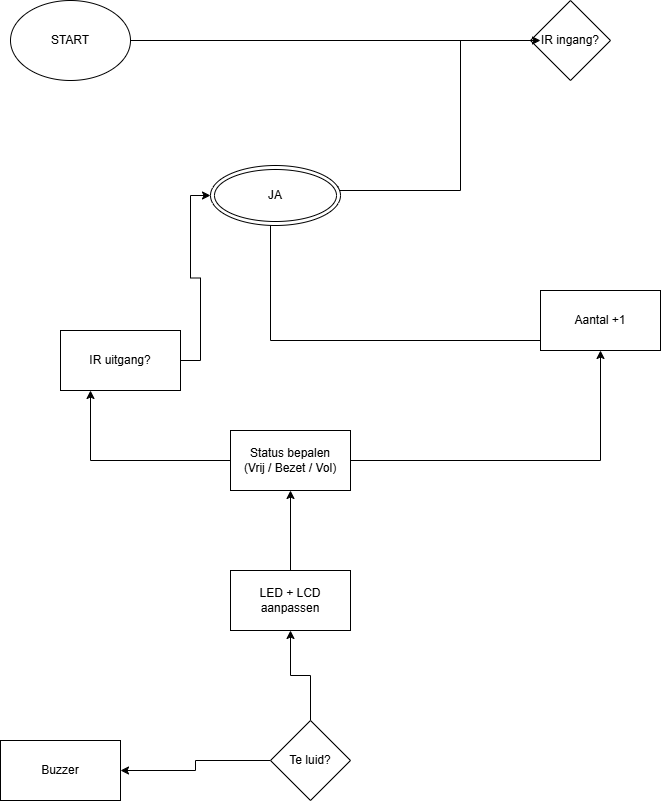

The diagram above was exported from draw.io. Its source (the exported page's mxGraphModel, read from the mxfile embedded in the PNG):
<mxGraphModel dx="2084" dy="1124" grid="1" gridSize="10" guides="1" tooltips="1" connect="1" arrows="1" fold="1" page="1" pageScale="1" pageWidth="827" pageHeight="1169" math="0" shadow="0">
  <root>
    <mxCell id="0" />
    <mxCell id="1" parent="0" />
    <mxCell id="6OtW6FXBkJsndpfmvatb-1" parent="1" style="ellipse;whiteSpace=wrap;html=1;" value="START" vertex="1">
      <mxGeometry height="80" width="120" x="30" y="390" as="geometry" />
    </mxCell>
    <mxCell id="6OtW6FXBkJsndpfmvatb-5" edge="1" parent="1" source="6OtW6FXBkJsndpfmvatb-2" style="edgeStyle=orthogonalEdgeStyle;rounded=0;orthogonalLoop=1;jettySize=auto;html=1;">
      <mxGeometry relative="1" as="geometry">
        <Array as="points">
          <mxPoint x="480" y="430" />
          <mxPoint x="480" y="580" />
        </Array>
        <mxPoint x="350" y="580" as="targetPoint" />
      </mxGeometry>
    </mxCell>
    <mxCell id="6OtW6FXBkJsndpfmvatb-2" parent="1" style="rhombus;whiteSpace=wrap;html=1;" value="IR ingang?" vertex="1">
      <mxGeometry height="80" width="80" x="550" y="390" as="geometry" />
    </mxCell>
    <mxCell id="6OtW6FXBkJsndpfmvatb-6" edge="1" parent="1" style="edgeStyle=orthogonalEdgeStyle;rounded=0;orthogonalLoop=1;jettySize=auto;html=1;exitX=1;exitY=0.5;exitDx=0;exitDy=0;">
      <mxGeometry relative="1" as="geometry">
        <mxPoint x="620" y="730" as="sourcePoint" />
        <mxPoint x="290" y="600" as="targetPoint" />
      </mxGeometry>
    </mxCell>
    <mxCell id="6OtW6FXBkJsndpfmvatb-3" parent="1" style="rounded=0;whiteSpace=wrap;html=1;" value="Aantal +1" vertex="1">
      <mxGeometry height="60" width="120" x="560" y="680" as="geometry" />
    </mxCell>
    <mxCell id="6OtW6FXBkJsndpfmvatb-4" edge="1" parent="1" source="6OtW6FXBkJsndpfmvatb-1" style="edgeStyle=orthogonalEdgeStyle;rounded=0;orthogonalLoop=1;jettySize=auto;html=1;entryX=0.125;entryY=0.5;entryDx=0;entryDy=0;entryPerimeter=0;" target="6OtW6FXBkJsndpfmvatb-2">
      <mxGeometry relative="1" as="geometry" />
    </mxCell>
    <mxCell id="6OtW6FXBkJsndpfmvatb-7" parent="1" style="ellipse;shape=doubleEllipse;whiteSpace=wrap;html=1;" value="JA" vertex="1">
      <mxGeometry height="60" width="130" x="230" y="555" as="geometry" />
    </mxCell>
    <mxCell id="6OtW6FXBkJsndpfmvatb-10" edge="1" parent="1" source="6OtW6FXBkJsndpfmvatb-9" style="edgeStyle=orthogonalEdgeStyle;rounded=0;orthogonalLoop=1;jettySize=auto;html=1;entryX=0;entryY=0.5;entryDx=0;entryDy=0;" target="6OtW6FXBkJsndpfmvatb-7">
      <mxGeometry relative="1" as="geometry">
        <mxPoint x="140" y="580" as="targetPoint" />
      </mxGeometry>
    </mxCell>
    <mxCell id="6OtW6FXBkJsndpfmvatb-9" parent="1" style="rounded=0;whiteSpace=wrap;html=1;" value="IR uitgang?" vertex="1">
      <mxGeometry height="60" width="120" x="80" y="720" as="geometry" />
    </mxCell>
    <mxCell id="6OtW6FXBkJsndpfmvatb-19" edge="1" parent="1" source="6OtW6FXBkJsndpfmvatb-14" style="edgeStyle=orthogonalEdgeStyle;rounded=0;orthogonalLoop=1;jettySize=auto;html=1;entryX=0.5;entryY=1;entryDx=0;entryDy=0;" target="6OtW6FXBkJsndpfmvatb-3">
      <mxGeometry relative="1" as="geometry">
        <mxPoint x="600" y="760" as="targetPoint" />
      </mxGeometry>
    </mxCell>
    <mxCell id="6OtW6FXBkJsndpfmvatb-25" edge="1" parent="1" source="6OtW6FXBkJsndpfmvatb-14" style="edgeStyle=orthogonalEdgeStyle;rounded=0;orthogonalLoop=1;jettySize=auto;html=1;entryX=0.25;entryY=1;entryDx=0;entryDy=0;" target="6OtW6FXBkJsndpfmvatb-9">
      <mxGeometry relative="1" as="geometry">
        <mxPoint x="110" y="790" as="targetPoint" />
      </mxGeometry>
    </mxCell>
    <mxCell id="6OtW6FXBkJsndpfmvatb-14" parent="1" style="rounded=0;whiteSpace=wrap;html=1;" value="Status bepalen&#10;(Vrij / Bezet / Vol)" vertex="1">
      <mxGeometry height="60" width="120" x="250" y="820" as="geometry" />
    </mxCell>
    <mxCell id="6OtW6FXBkJsndpfmvatb-26" edge="1" parent="1" source="6OtW6FXBkJsndpfmvatb-15" style="edgeStyle=orthogonalEdgeStyle;rounded=0;orthogonalLoop=1;jettySize=auto;html=1;entryX=0.5;entryY=1;entryDx=0;entryDy=0;" target="6OtW6FXBkJsndpfmvatb-14">
      <mxGeometry relative="1" as="geometry" />
    </mxCell>
    <mxCell id="6OtW6FXBkJsndpfmvatb-15" parent="1" style="rounded=0;whiteSpace=wrap;html=1;" value="LED + LCD aanpassen" vertex="1">
      <mxGeometry height="60" width="120" x="250" y="960" as="geometry" />
    </mxCell>
    <mxCell id="6OtW6FXBkJsndpfmvatb-27" edge="1" parent="1" source="6OtW6FXBkJsndpfmvatb-16" style="edgeStyle=orthogonalEdgeStyle;rounded=0;orthogonalLoop=1;jettySize=auto;html=1;entryX=0.5;entryY=1;entryDx=0;entryDy=0;" target="6OtW6FXBkJsndpfmvatb-15">
      <mxGeometry relative="1" as="geometry" />
    </mxCell>
    <mxCell id="6OtW6FXBkJsndpfmvatb-28" edge="1" parent="1" source="6OtW6FXBkJsndpfmvatb-16" style="edgeStyle=orthogonalEdgeStyle;rounded=0;orthogonalLoop=1;jettySize=auto;html=1;entryX=1;entryY=0.5;entryDx=0;entryDy=0;" target="6OtW6FXBkJsndpfmvatb-17">
      <mxGeometry relative="1" as="geometry" />
    </mxCell>
    <mxCell id="6OtW6FXBkJsndpfmvatb-16" parent="1" style="rhombus;whiteSpace=wrap;html=1;" value="Te luid?" vertex="1">
      <mxGeometry height="80" width="80" x="290" y="1110" as="geometry" />
    </mxCell>
    <mxCell id="6OtW6FXBkJsndpfmvatb-17" parent="1" style="rounded=0;whiteSpace=wrap;html=1;" value="Buzzer" vertex="1">
      <mxGeometry height="60" width="120" x="20" y="1130" as="geometry" />
    </mxCell>
  </root>
</mxGraphModel>